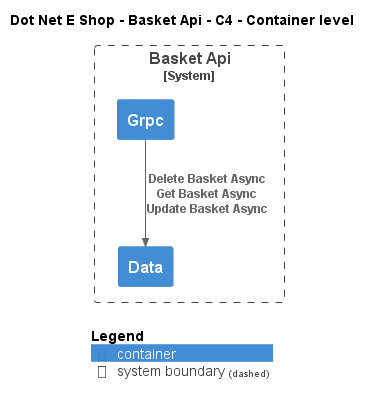

The diagram above was rendered by PlantUML. Its source (embedded in the PNG):
@startuml
!include ..\..\..\.c4s\C4_Container.puml

AddElementTag("c4interflow:lifecycle:new", $bgColor=green, $fontColor=#ffffff, $borderColor=green, $shadowing="False")
AddElementTag("c4interflow:lifecycle:changed", $bgColor=orange, $fontColor=#ffffff, $borderColor=orange, $shadowing="False")
AddElementTag("c4interflow:lifecycle:removed", $bgColor=red, $fontColor=#ffffff, $borderColor=red, $shadowing="False")

AddRelTag("c4interflow:lifecycle:new", $textColor=green, $lineColor=green)
AddRelTag("c4interflow:lifecycle:changed", $textColor=orange, $lineColor=orange)
AddRelTag("c4interflow:lifecycle:removed", $textColor=red, $lineColor=red)

SHOW_PERSON_PORTRAIT()
LAYOUT_TOP_DOWN()

skinparam linetype polyline

title Dot Net E Shop - Basket Api - C4 - Container level


System_Boundary(DotNetEShop.SoftwareSystems.BasketApi, "Basket Api") {
    Container(DotNetEShop.SoftwareSystems.BasketApi.Containers.Data, "Data", "", "")
    Container(DotNetEShop.SoftwareSystems.BasketApi.Containers.Grpc, "Grpc", "", "")
}

Rel(DotNetEShop.SoftwareSystems.BasketApi.Containers.Grpc, DotNetEShop.SoftwareSystems.BasketApi.Containers.Data, "Delete Basket Async\nGet Basket Async\nUpdate Basket Async")


SHOW_LEGEND()
@enduml